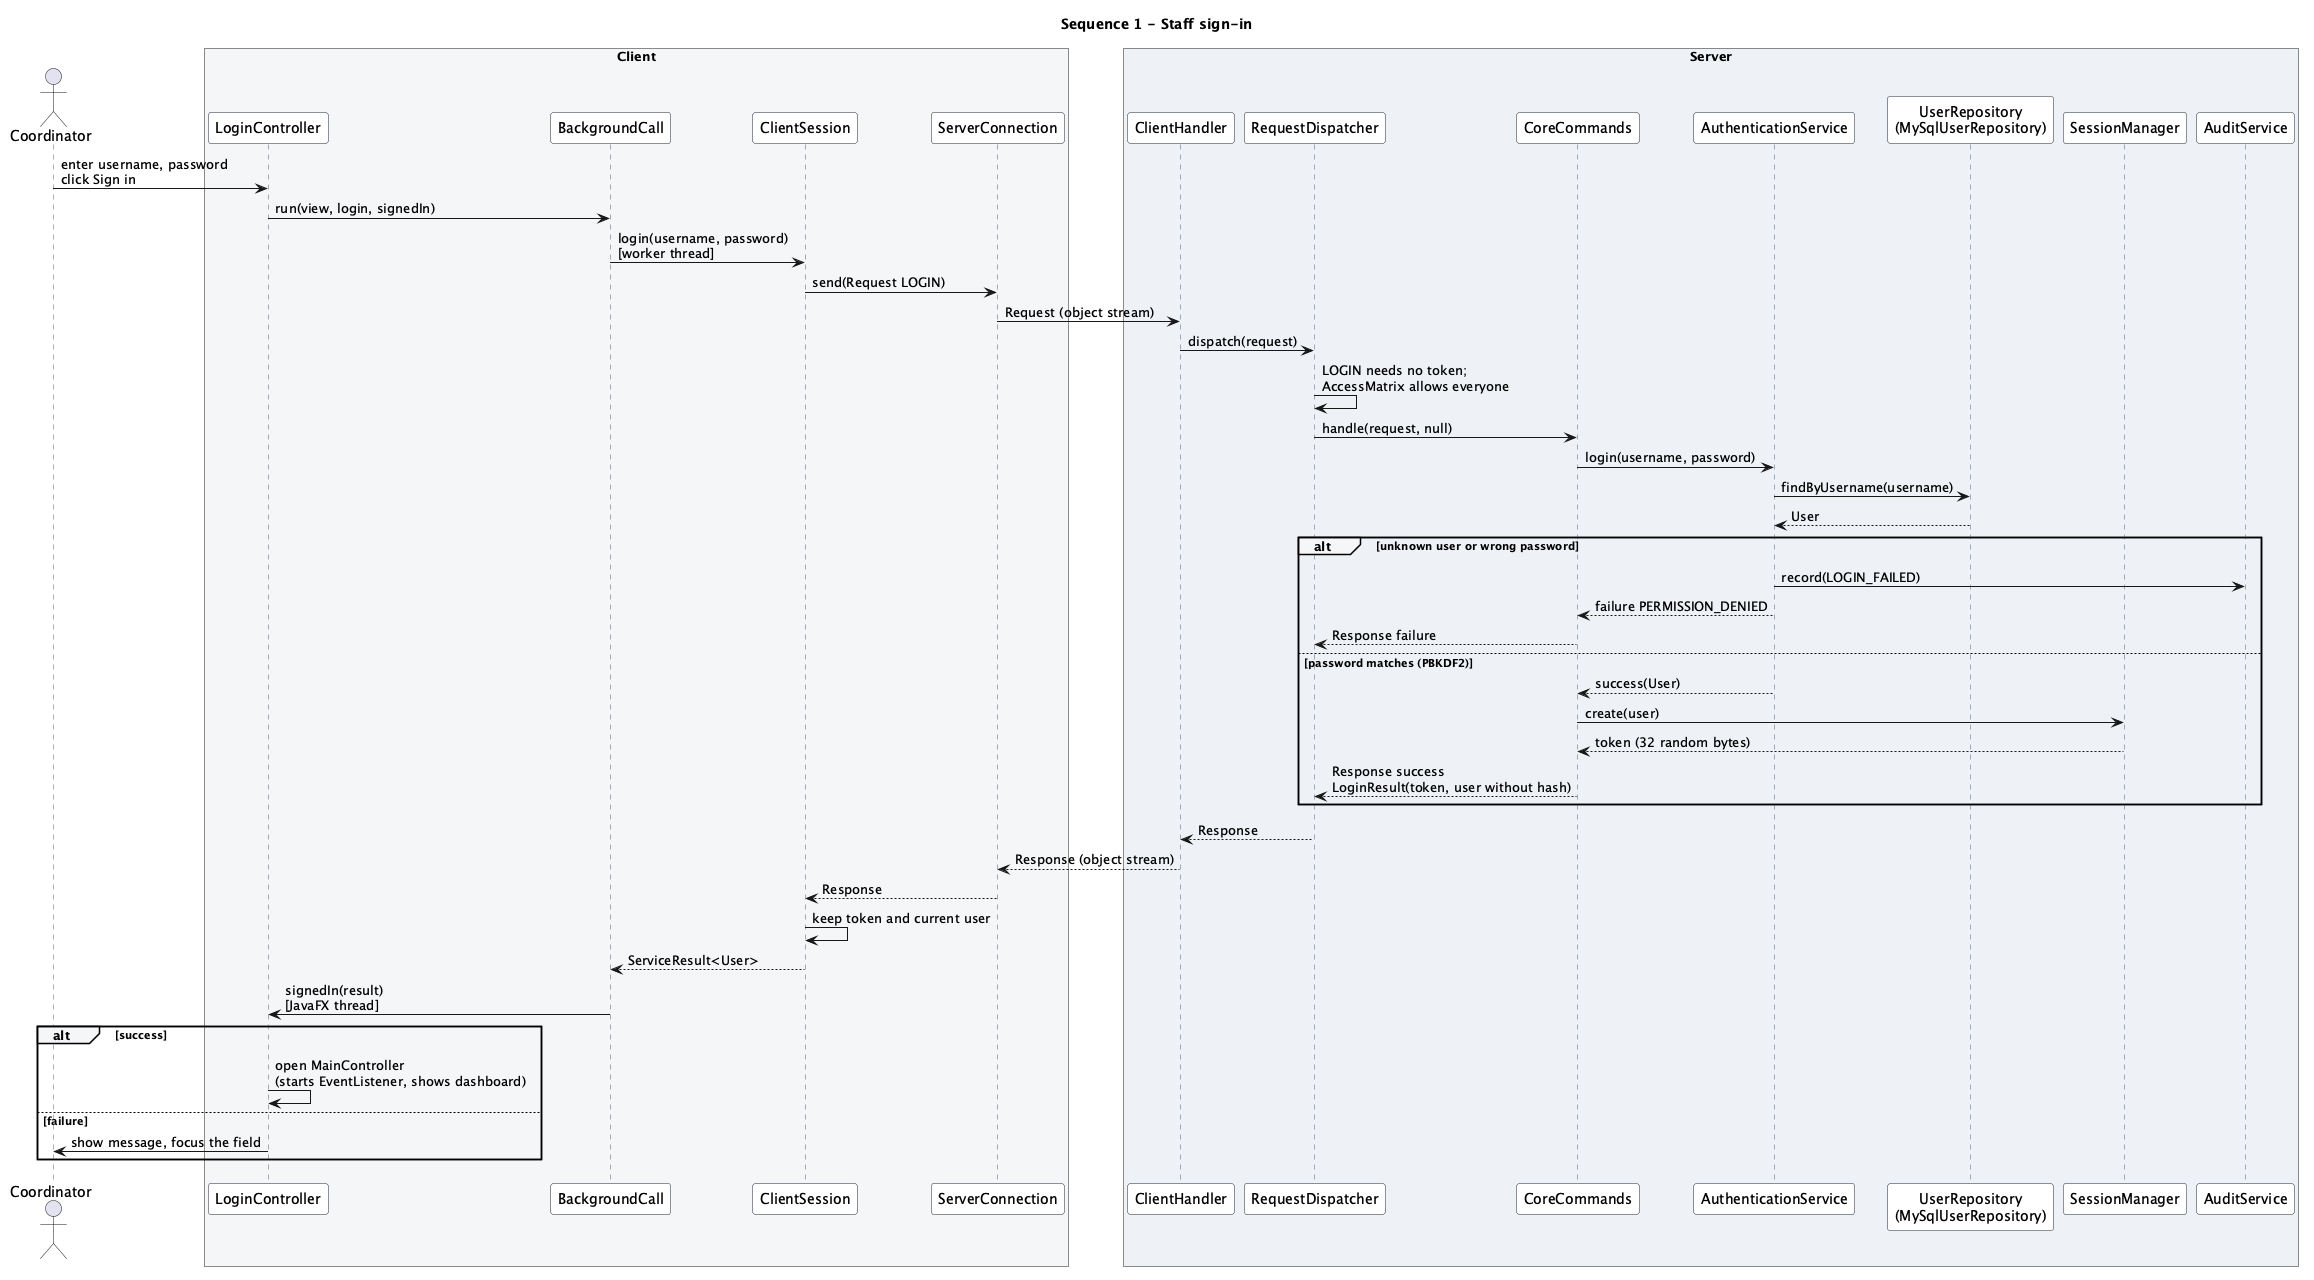

The diagram above was rendered by PlantUML. Its source (embedded in the PNG):
@startuml
!include seq-common.iuml
title Sequence 1 - Staff sign-in

actor "Coordinator" as U
box "Client" #f5f6f8
participant LoginController as LC
participant BackgroundCall as BC
participant ClientSession as CS
participant ServerConnection as SC
end box
box "Server" #eef2f7
participant ClientHandler as CH
participant RequestDispatcher as RD
participant CoreCommands as CC
participant AuthenticationService as AS
participant "UserRepository\n(MySqlUserRepository)" as UR
participant SessionManager as SM
participant AuditService as AU
end box

U -> LC : enter username, password\nclick Sign in
LC -> BC : run(view, login, signedIn)
BC -> CS : login(username, password)\n[worker thread]
CS -> SC : send(Request LOGIN)
SC -> CH : Request (object stream)
CH -> RD : dispatch(request)
RD -> RD : LOGIN needs no token;\nAccessMatrix allows everyone
RD -> CC : handle(request, null)
CC -> AS : login(username, password)
AS -> UR : findByUsername(username)
UR --> AS : User
alt unknown user or wrong password
  AS -> AU : record(LOGIN_FAILED)
  AS --> CC : failure PERMISSION_DENIED
  CC --> RD : Response failure
else password matches (PBKDF2)
  AS --> CC : success(User)
  CC -> SM : create(user)
  SM --> CC : token (32 random bytes)
  CC --> RD : Response success\nLoginResult(token, user without hash)
end
RD --> CH : Response
CH --> SC : Response (object stream)
SC --> CS : Response
CS -> CS : keep token and current user
CS --> BC : ServiceResult<User>
BC -> LC : signedIn(result)\n[JavaFX thread]
alt success
  LC -> LC : open MainController\n(starts EventListener, shows dashboard)
else failure
  LC -> U : show message, focus the field
end
@enduml